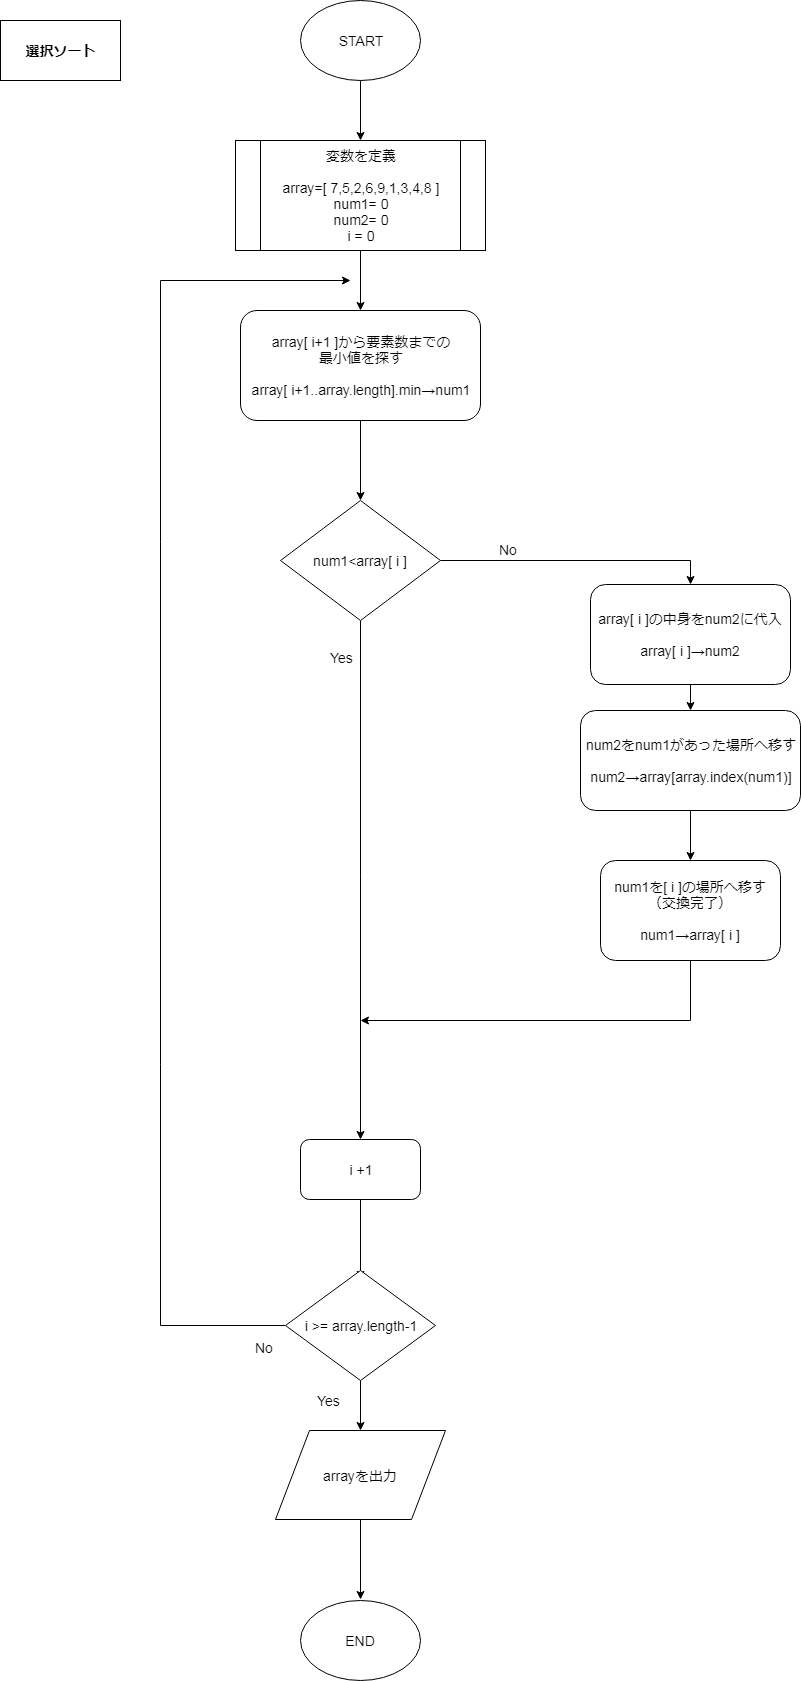

The diagram above was exported from draw.io. Its source (the exported page's mxGraphModel, read from the mxfile embedded in the PNG):
<mxGraphModel dx="1394" dy="753" grid="1" gridSize="10" guides="1" tooltips="1" connect="1" arrows="1" fold="1" page="1" pageScale="1" pageWidth="827" pageHeight="1169" math="0" shadow="0">
  <root>
    <mxCell id="Kaj-3TON6wNg5-HgpeJ7-0" />
    <mxCell id="Kaj-3TON6wNg5-HgpeJ7-1" parent="Kaj-3TON6wNg5-HgpeJ7-0" />
    <mxCell id="Kaj-3TON6wNg5-HgpeJ7-4" value="" style="edgeStyle=orthogonalEdgeStyle;rounded=0;orthogonalLoop=1;jettySize=auto;html=1;fontSize=14;" parent="Kaj-3TON6wNg5-HgpeJ7-1" source="Kaj-3TON6wNg5-HgpeJ7-2" target="Kaj-3TON6wNg5-HgpeJ7-3" edge="1">
      <mxGeometry relative="1" as="geometry" />
    </mxCell>
    <mxCell id="Kaj-3TON6wNg5-HgpeJ7-2" value="START&lt;br&gt;" style="ellipse;whiteSpace=wrap;html=1;fontSize=14;" parent="Kaj-3TON6wNg5-HgpeJ7-1" vertex="1">
      <mxGeometry x="340" width="120" height="80" as="geometry" />
    </mxCell>
    <mxCell id="Kaj-3TON6wNg5-HgpeJ7-7" value="" style="edgeStyle=orthogonalEdgeStyle;rounded=0;orthogonalLoop=1;jettySize=auto;html=1;fontSize=14;" parent="Kaj-3TON6wNg5-HgpeJ7-1" source="Kaj-3TON6wNg5-HgpeJ7-3" edge="1">
      <mxGeometry relative="1" as="geometry">
        <mxPoint x="400" y="310" as="targetPoint" />
      </mxGeometry>
    </mxCell>
    <mxCell id="Kaj-3TON6wNg5-HgpeJ7-3" value="変数を定義&lt;br&gt;&lt;br&gt;array=[ 7,5,2,6,9,1,3,4,8 ]&lt;br&gt;num1= 0&lt;br&gt;num2= 0&lt;br&gt;i = 0&lt;br&gt;" style="shape=process;whiteSpace=wrap;html=1;backgroundOutline=1;fontSize=14;" parent="Kaj-3TON6wNg5-HgpeJ7-1" vertex="1">
      <mxGeometry x="275" y="140" width="250" height="110" as="geometry" />
    </mxCell>
    <mxCell id="Kaj-3TON6wNg5-HgpeJ7-5" value="選択ソート" style="rounded=0;whiteSpace=wrap;html=1;fontSize=14;fontStyle=1" parent="Kaj-3TON6wNg5-HgpeJ7-1" vertex="1">
      <mxGeometry x="40" y="20" width="120" height="60" as="geometry" />
    </mxCell>
    <mxCell id="Kaj-3TON6wNg5-HgpeJ7-11" value="" style="edgeStyle=orthogonalEdgeStyle;rounded=0;orthogonalLoop=1;jettySize=auto;html=1;fontSize=14;" parent="Kaj-3TON6wNg5-HgpeJ7-1" edge="1">
      <mxGeometry relative="1" as="geometry">
        <mxPoint x="400" y="420" as="sourcePoint" />
        <mxPoint x="400" y="500" as="targetPoint" />
      </mxGeometry>
    </mxCell>
    <mxCell id="Kaj-3TON6wNg5-HgpeJ7-13" value="array[ i+1 ]から要素数までの&lt;br&gt;最小値を探す&lt;br&gt;&lt;br&gt;array[ i+1..array.length].min→num1" style="rounded=1;whiteSpace=wrap;html=1;fontSize=14;" parent="Kaj-3TON6wNg5-HgpeJ7-1" vertex="1">
      <mxGeometry x="280" y="310" width="240" height="110" as="geometry" />
    </mxCell>
    <mxCell id="Kaj-3TON6wNg5-HgpeJ7-20" style="edgeStyle=orthogonalEdgeStyle;rounded=0;orthogonalLoop=1;jettySize=auto;html=1;fontSize=14;entryX=0.5;entryY=0;entryDx=0;entryDy=0;" parent="Kaj-3TON6wNg5-HgpeJ7-1" source="Kaj-3TON6wNg5-HgpeJ7-16" target="Kaj-3TON6wNg5-HgpeJ7-21" edge="1">
      <mxGeometry relative="1" as="geometry">
        <mxPoint x="760" y="650" as="targetPoint" />
      </mxGeometry>
    </mxCell>
    <mxCell id="Kaj-3TON6wNg5-HgpeJ7-28" style="edgeStyle=orthogonalEdgeStyle;rounded=0;orthogonalLoop=1;jettySize=auto;html=1;entryX=0.5;entryY=0;entryDx=0;entryDy=0;fontSize=14;" parent="Kaj-3TON6wNg5-HgpeJ7-1" source="Kaj-3TON6wNg5-HgpeJ7-16" target="Kaj-3TON6wNg5-HgpeJ7-26" edge="1">
      <mxGeometry relative="1" as="geometry" />
    </mxCell>
    <mxCell id="Kaj-3TON6wNg5-HgpeJ7-16" value="num1&amp;lt;array[ i ]" style="rhombus;whiteSpace=wrap;html=1;fontSize=14;" parent="Kaj-3TON6wNg5-HgpeJ7-1" vertex="1">
      <mxGeometry x="320" y="500" width="160" height="120" as="geometry" />
    </mxCell>
    <mxCell id="Kaj-3TON6wNg5-HgpeJ7-25" value="" style="edgeStyle=orthogonalEdgeStyle;rounded=0;orthogonalLoop=1;jettySize=auto;html=1;fontSize=14;" parent="Kaj-3TON6wNg5-HgpeJ7-1" source="Kaj-3TON6wNg5-HgpeJ7-21" target="Kaj-3TON6wNg5-HgpeJ7-24" edge="1">
      <mxGeometry relative="1" as="geometry" />
    </mxCell>
    <mxCell id="Kaj-3TON6wNg5-HgpeJ7-21" value="array[ i ]の中身をnum2に代入&lt;br&gt;&lt;br&gt;array[ i ]→num2" style="rounded=1;whiteSpace=wrap;html=1;fontSize=14;" parent="Kaj-3TON6wNg5-HgpeJ7-1" vertex="1">
      <mxGeometry x="630" y="584" width="200" height="100" as="geometry" />
    </mxCell>
    <mxCell id="Kaj-3TON6wNg5-HgpeJ7-29" style="edgeStyle=orthogonalEdgeStyle;rounded=0;orthogonalLoop=1;jettySize=auto;html=1;fontSize=14;exitX=0.5;exitY=1;exitDx=0;exitDy=0;" parent="Kaj-3TON6wNg5-HgpeJ7-1" source="Kaj-3TON6wNg5-HgpeJ7-35" edge="1">
      <mxGeometry relative="1" as="geometry">
        <mxPoint x="400" y="1020" as="targetPoint" />
        <Array as="points">
          <mxPoint x="730" y="1020" />
        </Array>
      </mxGeometry>
    </mxCell>
    <mxCell id="Kaj-3TON6wNg5-HgpeJ7-53" value="" style="edgeStyle=orthogonalEdgeStyle;rounded=0;orthogonalLoop=1;jettySize=auto;html=1;fontSize=14;" parent="Kaj-3TON6wNg5-HgpeJ7-1" source="Kaj-3TON6wNg5-HgpeJ7-24" target="Kaj-3TON6wNg5-HgpeJ7-35" edge="1">
      <mxGeometry relative="1" as="geometry" />
    </mxCell>
    <mxCell id="Kaj-3TON6wNg5-HgpeJ7-24" value="num2をnum1があった場所へ移す&lt;br&gt;&lt;br&gt;num2→array[array.index(num1)]" style="rounded=1;whiteSpace=wrap;html=1;fontSize=14;" parent="Kaj-3TON6wNg5-HgpeJ7-1" vertex="1">
      <mxGeometry x="620" y="710" width="220" height="100" as="geometry" />
    </mxCell>
    <mxCell id="Kaj-3TON6wNg5-HgpeJ7-39" value="" style="edgeStyle=orthogonalEdgeStyle;rounded=0;orthogonalLoop=1;jettySize=auto;html=1;fontSize=14;" parent="Kaj-3TON6wNg5-HgpeJ7-1" source="Kaj-3TON6wNg5-HgpeJ7-26" edge="1">
      <mxGeometry relative="1" as="geometry">
        <mxPoint x="400" y="1279" as="targetPoint" />
      </mxGeometry>
    </mxCell>
    <mxCell id="Kaj-3TON6wNg5-HgpeJ7-26" value="i +1" style="rounded=1;whiteSpace=wrap;html=1;fontSize=14;" parent="Kaj-3TON6wNg5-HgpeJ7-1" vertex="1">
      <mxGeometry x="340" y="1139" width="120" height="60" as="geometry" />
    </mxCell>
    <mxCell id="Kaj-3TON6wNg5-HgpeJ7-32" value="No&lt;br&gt;&lt;br&gt;" style="text;html=1;resizable=0;points=[];autosize=1;align=left;verticalAlign=top;spacingTop=-4;fontSize=14;" parent="Kaj-3TON6wNg5-HgpeJ7-1" vertex="1">
      <mxGeometry x="537" y="539" width="30" height="40" as="geometry" />
    </mxCell>
    <mxCell id="Kaj-3TON6wNg5-HgpeJ7-35" value="num1を[ i ]の場所へ移す&lt;br&gt;（交換完了）&lt;br&gt;&lt;br&gt;num1→array[ i ]" style="rounded=1;whiteSpace=wrap;html=1;fontSize=14;" parent="Kaj-3TON6wNg5-HgpeJ7-1" vertex="1">
      <mxGeometry x="640" y="860" width="180" height="100" as="geometry" />
    </mxCell>
    <mxCell id="Kaj-3TON6wNg5-HgpeJ7-42" style="edgeStyle=orthogonalEdgeStyle;rounded=0;orthogonalLoop=1;jettySize=auto;html=1;fontSize=14;" parent="Kaj-3TON6wNg5-HgpeJ7-1" source="Kaj-3TON6wNg5-HgpeJ7-40" edge="1">
      <mxGeometry relative="1" as="geometry">
        <mxPoint x="400" y="1430" as="targetPoint" />
      </mxGeometry>
    </mxCell>
    <mxCell id="Kaj-3TON6wNg5-HgpeJ7-43" style="edgeStyle=orthogonalEdgeStyle;rounded=0;orthogonalLoop=1;jettySize=auto;html=1;fontSize=14;" parent="Kaj-3TON6wNg5-HgpeJ7-1" source="Kaj-3TON6wNg5-HgpeJ7-40" edge="1">
      <mxGeometry relative="1" as="geometry">
        <mxPoint x="390" y="280" as="targetPoint" />
        <Array as="points">
          <mxPoint x="200" y="1325" />
          <mxPoint x="200" y="280" />
        </Array>
      </mxGeometry>
    </mxCell>
    <mxCell id="Kaj-3TON6wNg5-HgpeJ7-40" value="i &amp;gt;= array.length-1" style="rhombus;whiteSpace=wrap;html=1;fontSize=14;" parent="Kaj-3TON6wNg5-HgpeJ7-1" vertex="1">
      <mxGeometry x="325" y="1270" width="150" height="110" as="geometry" />
    </mxCell>
    <mxCell id="Kaj-3TON6wNg5-HgpeJ7-46" value="" style="edgeStyle=orthogonalEdgeStyle;rounded=0;orthogonalLoop=1;jettySize=auto;html=1;fontSize=14;" parent="Kaj-3TON6wNg5-HgpeJ7-1" source="Kaj-3TON6wNg5-HgpeJ7-44" edge="1">
      <mxGeometry relative="1" as="geometry">
        <mxPoint x="400" y="1599" as="targetPoint" />
      </mxGeometry>
    </mxCell>
    <mxCell id="Kaj-3TON6wNg5-HgpeJ7-44" value="arrayを出力" style="shape=parallelogram;perimeter=parallelogramPerimeter;whiteSpace=wrap;html=1;fontSize=14;" parent="Kaj-3TON6wNg5-HgpeJ7-1" vertex="1">
      <mxGeometry x="315" y="1430" width="170" height="89" as="geometry" />
    </mxCell>
    <mxCell id="Kaj-3TON6wNg5-HgpeJ7-47" value="END" style="ellipse;whiteSpace=wrap;html=1;fontSize=14;" parent="Kaj-3TON6wNg5-HgpeJ7-1" vertex="1">
      <mxGeometry x="340" y="1600" width="120" height="80" as="geometry" />
    </mxCell>
    <mxCell id="Kaj-3TON6wNg5-HgpeJ7-48" value="Yes&lt;br&gt;&lt;br&gt;" style="text;html=1;resizable=0;points=[];autosize=1;align=left;verticalAlign=top;spacingTop=-4;fontSize=14;" parent="Kaj-3TON6wNg5-HgpeJ7-1" vertex="1">
      <mxGeometry x="368" y="647" width="40" height="40" as="geometry" />
    </mxCell>
    <mxCell id="Kaj-3TON6wNg5-HgpeJ7-49" value="Yes" style="text;html=1;resizable=0;points=[];autosize=1;align=left;verticalAlign=top;spacingTop=-4;fontSize=14;" parent="Kaj-3TON6wNg5-HgpeJ7-1" vertex="1">
      <mxGeometry x="355" y="1390" width="40" height="20" as="geometry" />
    </mxCell>
    <mxCell id="Kaj-3TON6wNg5-HgpeJ7-50" value="No" style="text;html=1;resizable=0;points=[];autosize=1;align=left;verticalAlign=top;spacingTop=-4;fontSize=14;" parent="Kaj-3TON6wNg5-HgpeJ7-1" vertex="1">
      <mxGeometry x="293" y="1337" width="30" height="20" as="geometry" />
    </mxCell>
  </root>
</mxGraphModel>